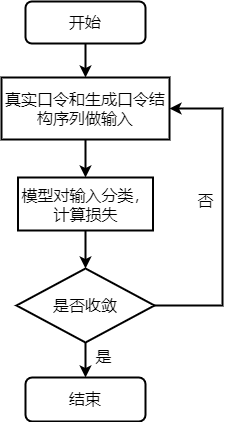

The diagram above was exported from draw.io. Its source (the exported page's mxGraphModel, read from the mxfile embedded in the PNG):
<mxGraphModel dx="721" dy="792" grid="0" gridSize="10" guides="1" tooltips="1" connect="1" arrows="1" fold="1" page="1" pageScale="1" pageWidth="1169" pageHeight="827" math="0" shadow="0">
  <root>
    <mxCell id="0" />
    <mxCell id="1" parent="0" />
    <mxCell id="eoCrrW_Rsg-pJD92K3mh-1" style="edgeStyle=orthogonalEdgeStyle;rounded=0;orthogonalLoop=1;jettySize=auto;html=1;exitX=0.5;exitY=1;exitDx=0;exitDy=0;fontSize=16;strokeWidth=2;" edge="1" parent="1" source="eoCrrW_Rsg-pJD92K3mh-2" target="eoCrrW_Rsg-pJD92K3mh-4">
      <mxGeometry relative="1" as="geometry" />
    </mxCell>
    <mxCell id="eoCrrW_Rsg-pJD92K3mh-2" value="真实口令和生成口令结构序列做输入" style="rounded=0;whiteSpace=wrap;html=1;fontSize=16;strokeWidth=2;" vertex="1" parent="1">
      <mxGeometry x="242" y="232" width="168" height="62" as="geometry" />
    </mxCell>
    <mxCell id="eoCrrW_Rsg-pJD92K3mh-3" style="edgeStyle=orthogonalEdgeStyle;rounded=0;orthogonalLoop=1;jettySize=auto;html=1;exitX=0.5;exitY=1;exitDx=0;exitDy=0;entryX=0.5;entryY=0;entryDx=0;entryDy=0;entryPerimeter=0;fontSize=16;strokeWidth=2;" edge="1" parent="1" source="eoCrrW_Rsg-pJD92K3mh-4" target="eoCrrW_Rsg-pJD92K3mh-9">
      <mxGeometry relative="1" as="geometry" />
    </mxCell>
    <mxCell id="eoCrrW_Rsg-pJD92K3mh-4" value="模型对输入分类，计算损失" style="rounded=0;whiteSpace=wrap;html=1;fontSize=16;strokeWidth=2;" vertex="1" parent="1">
      <mxGeometry x="258.5" y="332" width="135" height="53" as="geometry" />
    </mxCell>
    <mxCell id="eoCrrW_Rsg-pJD92K3mh-5" style="edgeStyle=orthogonalEdgeStyle;rounded=0;orthogonalLoop=1;jettySize=auto;html=1;exitX=0.5;exitY=1;exitDx=0;exitDy=0;fontSize=16;strokeWidth=2;" edge="1" parent="1" source="eoCrrW_Rsg-pJD92K3mh-6" target="eoCrrW_Rsg-pJD92K3mh-2">
      <mxGeometry relative="1" as="geometry" />
    </mxCell>
    <mxCell id="eoCrrW_Rsg-pJD92K3mh-6" value="开始" style="rounded=1;whiteSpace=wrap;html=1;fontSize=16;strokeWidth=2;" vertex="1" parent="1">
      <mxGeometry x="266" y="156" width="120" height="42" as="geometry" />
    </mxCell>
    <mxCell id="eoCrrW_Rsg-pJD92K3mh-8" style="edgeStyle=orthogonalEdgeStyle;rounded=0;orthogonalLoop=1;jettySize=auto;html=1;exitX=1;exitY=0.5;exitDx=0;exitDy=0;exitPerimeter=0;entryX=1;entryY=0.5;entryDx=0;entryDy=0;fontSize=16;strokeWidth=2;" edge="1" parent="1" source="eoCrrW_Rsg-pJD92K3mh-9" target="eoCrrW_Rsg-pJD92K3mh-2">
      <mxGeometry relative="1" as="geometry">
        <Array as="points">
          <mxPoint x="463" y="460" />
          <mxPoint x="463" y="263" />
        </Array>
      </mxGeometry>
    </mxCell>
    <mxCell id="eoCrrW_Rsg-pJD92K3mh-14" style="edgeStyle=orthogonalEdgeStyle;rounded=0;orthogonalLoop=1;jettySize=auto;html=1;exitX=0.5;exitY=1;exitDx=0;exitDy=0;exitPerimeter=0;strokeWidth=2;" edge="1" parent="1" source="eoCrrW_Rsg-pJD92K3mh-9" target="eoCrrW_Rsg-pJD92K3mh-12">
      <mxGeometry relative="1" as="geometry" />
    </mxCell>
    <mxCell id="eoCrrW_Rsg-pJD92K3mh-9" value="是否收敛" style="strokeWidth=2;html=1;shape=mxgraph.flowchart.decision;whiteSpace=wrap;fontSize=16;" vertex="1" parent="1">
      <mxGeometry x="257" y="423" width="138" height="74" as="geometry" />
    </mxCell>
    <mxCell id="eoCrrW_Rsg-pJD92K3mh-10" value="是" style="text;html=1;align=center;verticalAlign=middle;resizable=0;points=[];autosize=1;strokeColor=none;fillColor=none;fontSize=16;strokeWidth=2;" vertex="1" parent="1">
      <mxGeometry x="331" y="499" width="26" height="23" as="geometry" />
    </mxCell>
    <mxCell id="eoCrrW_Rsg-pJD92K3mh-11" value="否" style="text;html=1;align=center;verticalAlign=middle;resizable=0;points=[];autosize=1;strokeColor=none;fillColor=none;fontSize=16;strokeWidth=2;" vertex="1" parent="1">
      <mxGeometry x="433" y="343" width="26" height="23" as="geometry" />
    </mxCell>
    <mxCell id="eoCrrW_Rsg-pJD92K3mh-12" value="结束" style="rounded=1;whiteSpace=wrap;html=1;fontSize=16;strokeWidth=2;" vertex="1" parent="1">
      <mxGeometry x="266" y="532" width="120" height="44" as="geometry" />
    </mxCell>
  </root>
</mxGraphModel>